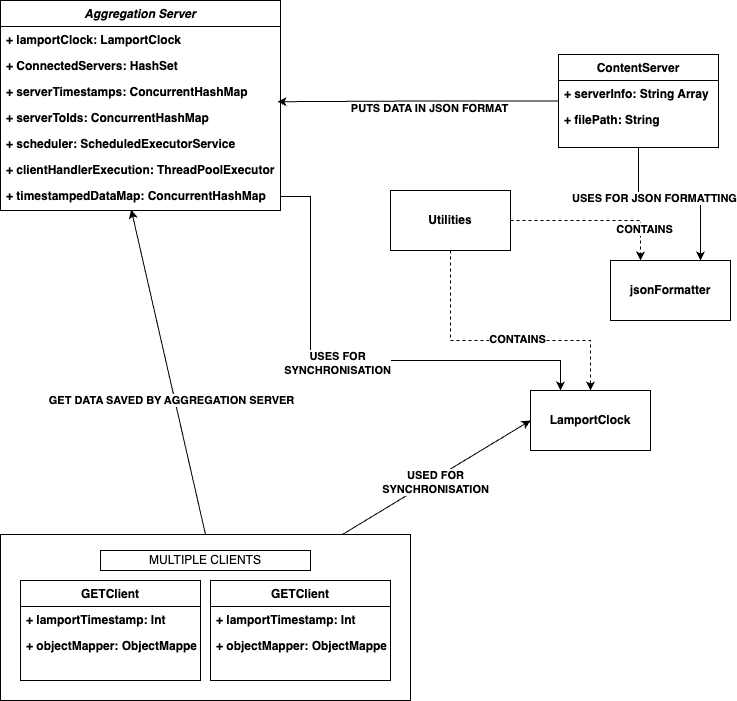

The diagram above was exported from draw.io. Its source (the exported page's mxGraphModel, read from the mxfile embedded in the PNG):
<mxGraphModel dx="1194" dy="696" grid="1" gridSize="10" guides="1" tooltips="1" connect="1" arrows="1" fold="1" page="1" pageScale="1" pageWidth="827" pageHeight="1169" math="0" shadow="0">
  <root>
    <mxCell id="WIyWlLk6GJQsqaUBKTNV-0" />
    <mxCell id="WIyWlLk6GJQsqaUBKTNV-1" parent="WIyWlLk6GJQsqaUBKTNV-0" />
    <mxCell id="MQKkKO8BC-q15CoEjLJm-5" value="" style="rounded=0;whiteSpace=wrap;html=1;align=left;" vertex="1" parent="WIyWlLk6GJQsqaUBKTNV-1">
      <mxGeometry x="80" y="544" width="410" height="166" as="geometry" />
    </mxCell>
    <mxCell id="zkfFHV4jXpPFQw0GAbJ--0" value="Aggregation Server" style="swimlane;fontStyle=3;align=center;verticalAlign=top;childLayout=stackLayout;horizontal=1;startSize=26;horizontalStack=0;resizeParent=1;resizeLast=0;collapsible=1;marginBottom=0;rounded=0;shadow=0;strokeWidth=1;" parent="WIyWlLk6GJQsqaUBKTNV-1" vertex="1">
      <mxGeometry x="80" y="10" width="280" height="210" as="geometry">
        <mxRectangle x="230" y="140" width="160" height="26" as="alternateBounds" />
      </mxGeometry>
    </mxCell>
    <mxCell id="zkfFHV4jXpPFQw0GAbJ--1" value="+ lamportClock: LamportClock" style="text;align=left;verticalAlign=top;spacingLeft=4;spacingRight=4;overflow=hidden;rotatable=0;points=[[0,0.5],[1,0.5]];portConstraint=eastwest;fontStyle=1" parent="zkfFHV4jXpPFQw0GAbJ--0" vertex="1">
      <mxGeometry y="26" width="280" height="26" as="geometry" />
    </mxCell>
    <mxCell id="zkfFHV4jXpPFQw0GAbJ--2" value="+ ConnectedServers: HashSet" style="text;align=left;verticalAlign=top;spacingLeft=4;spacingRight=4;overflow=hidden;rotatable=0;points=[[0,0.5],[1,0.5]];portConstraint=eastwest;rounded=0;shadow=0;html=0;fontStyle=1" parent="zkfFHV4jXpPFQw0GAbJ--0" vertex="1">
      <mxGeometry y="52" width="280" height="26" as="geometry" />
    </mxCell>
    <mxCell id="zkfFHV4jXpPFQw0GAbJ--3" value="+ serverTimestamps: ConcurrentHashMap" style="text;align=left;verticalAlign=top;spacingLeft=4;spacingRight=4;overflow=hidden;rotatable=0;points=[[0,0.5],[1,0.5]];portConstraint=eastwest;rounded=0;shadow=0;html=0;fontStyle=1" parent="zkfFHV4jXpPFQw0GAbJ--0" vertex="1">
      <mxGeometry y="78" width="280" height="26" as="geometry" />
    </mxCell>
    <mxCell id="GSUlEA971eGXBboiTqQ8-0" value="+ serverToIds: ConcurrentHashMap" style="text;align=left;verticalAlign=top;spacingLeft=4;spacingRight=4;overflow=hidden;rotatable=0;points=[[0,0.5],[1,0.5]];portConstraint=eastwest;rounded=0;shadow=0;html=0;fontStyle=1" parent="zkfFHV4jXpPFQw0GAbJ--0" vertex="1">
      <mxGeometry y="104" width="280" height="26" as="geometry" />
    </mxCell>
    <mxCell id="GSUlEA971eGXBboiTqQ8-1" value="+ scheduler: ScheduledExecutorService" style="text;align=left;verticalAlign=top;spacingLeft=4;spacingRight=4;overflow=hidden;rotatable=0;points=[[0,0.5],[1,0.5]];portConstraint=eastwest;rounded=0;shadow=0;html=0;fontStyle=1" parent="zkfFHV4jXpPFQw0GAbJ--0" vertex="1">
      <mxGeometry y="130" width="280" height="26" as="geometry" />
    </mxCell>
    <mxCell id="GSUlEA971eGXBboiTqQ8-2" value="+ clientHandlerExecution: ThreadPoolExecutor" style="text;align=left;verticalAlign=top;spacingLeft=4;spacingRight=4;overflow=hidden;rotatable=0;points=[[0,0.5],[1,0.5]];portConstraint=eastwest;rounded=0;shadow=0;html=0;fontStyle=1" parent="zkfFHV4jXpPFQw0GAbJ--0" vertex="1">
      <mxGeometry y="156" width="280" height="26" as="geometry" />
    </mxCell>
    <mxCell id="GSUlEA971eGXBboiTqQ8-3" value="+ timestampedDataMap: ConcurrentHashMap" style="text;align=left;verticalAlign=top;spacingLeft=4;spacingRight=4;overflow=hidden;rotatable=0;points=[[0,0.5],[1,0.5]];portConstraint=eastwest;rounded=0;shadow=0;html=0;fontStyle=1" parent="zkfFHV4jXpPFQw0GAbJ--0" vertex="1">
      <mxGeometry y="182" width="280" height="28" as="geometry" />
    </mxCell>
    <mxCell id="GSUlEA971eGXBboiTqQ8-10" style="rounded=0;orthogonalLoop=1;jettySize=auto;html=1;entryX=0.467;entryY=0.97;entryDx=0;entryDy=0;entryPerimeter=0;fontStyle=1;exitX=0.5;exitY=0;exitDx=0;exitDy=0;" parent="WIyWlLk6GJQsqaUBKTNV-1" source="MQKkKO8BC-q15CoEjLJm-5" target="GSUlEA971eGXBboiTqQ8-3" edge="1">
      <mxGeometry relative="1" as="geometry" />
    </mxCell>
    <mxCell id="GSUlEA971eGXBboiTqQ8-11" value="GET DATA SAVED BY AGGREGATION SERVER" style="edgeLabel;html=1;align=center;verticalAlign=middle;resizable=0;points=[];fontStyle=1" parent="GSUlEA971eGXBboiTqQ8-10" vertex="1" connectable="0">
      <mxGeometry x="-0.1683" y="4" relative="1" as="geometry">
        <mxPoint as="offset" />
      </mxGeometry>
    </mxCell>
    <mxCell id="GSUlEA971eGXBboiTqQ8-18" style="rounded=0;orthogonalLoop=1;jettySize=auto;html=1;entryX=0;entryY=0.5;entryDx=0;entryDy=0;fontStyle=1" parent="WIyWlLk6GJQsqaUBKTNV-1" source="MQKkKO8BC-q15CoEjLJm-5" target="GSUlEA971eGXBboiTqQ8-5" edge="1">
      <mxGeometry relative="1" as="geometry" />
    </mxCell>
    <mxCell id="GSUlEA971eGXBboiTqQ8-19" value="USED FOR &lt;br&gt;SYNCHRONISATION" style="edgeLabel;html=1;align=center;verticalAlign=middle;resizable=0;points=[];fontStyle=1" parent="GSUlEA971eGXBboiTqQ8-18" vertex="1" connectable="0">
      <mxGeometry x="-0.0269" y="-3" relative="1" as="geometry">
        <mxPoint as="offset" />
      </mxGeometry>
    </mxCell>
    <mxCell id="GSUlEA971eGXBboiTqQ8-12" style="edgeStyle=orthogonalEdgeStyle;rounded=0;orthogonalLoop=1;jettySize=auto;html=1;entryX=0.989;entryY=-0.107;entryDx=0;entryDy=0;entryPerimeter=0;fontStyle=1" parent="WIyWlLk6GJQsqaUBKTNV-1" source="zkfFHV4jXpPFQw0GAbJ--17" target="GSUlEA971eGXBboiTqQ8-0" edge="1">
      <mxGeometry relative="1" as="geometry" />
    </mxCell>
    <mxCell id="GSUlEA971eGXBboiTqQ8-13" value="PUTS DATA IN JSON FORMAT" style="edgeLabel;html=1;align=center;verticalAlign=middle;resizable=0;points=[];fontStyle=1" parent="GSUlEA971eGXBboiTqQ8-12" vertex="1" connectable="0">
      <mxGeometry x="-0.0782" y="7" relative="1" as="geometry">
        <mxPoint as="offset" />
      </mxGeometry>
    </mxCell>
    <mxCell id="GSUlEA971eGXBboiTqQ8-22" style="edgeStyle=orthogonalEdgeStyle;rounded=0;orthogonalLoop=1;jettySize=auto;html=1;entryX=0.75;entryY=0;entryDx=0;entryDy=0;fontStyle=1" parent="WIyWlLk6GJQsqaUBKTNV-1" source="zkfFHV4jXpPFQw0GAbJ--17" target="GSUlEA971eGXBboiTqQ8-6" edge="1">
      <mxGeometry relative="1" as="geometry" />
    </mxCell>
    <mxCell id="GSUlEA971eGXBboiTqQ8-23" value="USES FOR JSON FORMATTING" style="edgeLabel;html=1;align=center;verticalAlign=middle;resizable=0;points=[];fontStyle=1" parent="GSUlEA971eGXBboiTqQ8-22" vertex="1" connectable="0">
      <mxGeometry x="-0.1905" y="6" relative="1" as="geometry">
        <mxPoint x="1" as="offset" />
      </mxGeometry>
    </mxCell>
    <mxCell id="zkfFHV4jXpPFQw0GAbJ--17" value="ContentServer" style="swimlane;fontStyle=1;align=center;verticalAlign=top;childLayout=stackLayout;horizontal=1;startSize=26;horizontalStack=0;resizeParent=1;resizeLast=0;collapsible=1;marginBottom=0;rounded=0;shadow=0;strokeWidth=1;" parent="WIyWlLk6GJQsqaUBKTNV-1" vertex="1">
      <mxGeometry x="638" y="64" width="160" height="93" as="geometry">
        <mxRectangle x="550" y="140" width="160" height="26" as="alternateBounds" />
      </mxGeometry>
    </mxCell>
    <mxCell id="zkfFHV4jXpPFQw0GAbJ--18" value="+ serverInfo: String Array" style="text;align=left;verticalAlign=top;spacingLeft=4;spacingRight=4;overflow=hidden;rotatable=0;points=[[0,0.5],[1,0.5]];portConstraint=eastwest;fontStyle=1" parent="zkfFHV4jXpPFQw0GAbJ--17" vertex="1">
      <mxGeometry y="26" width="160" height="26" as="geometry" />
    </mxCell>
    <mxCell id="zkfFHV4jXpPFQw0GAbJ--19" value="+ filePath: String" style="text;align=left;verticalAlign=top;spacingLeft=4;spacingRight=4;overflow=hidden;rotatable=0;points=[[0,0.5],[1,0.5]];portConstraint=eastwest;rounded=0;shadow=0;html=0;fontStyle=1" parent="zkfFHV4jXpPFQw0GAbJ--17" vertex="1">
      <mxGeometry y="52" width="160" height="26" as="geometry" />
    </mxCell>
    <mxCell id="GSUlEA971eGXBboiTqQ8-14" style="edgeStyle=orthogonalEdgeStyle;rounded=0;orthogonalLoop=1;jettySize=auto;html=1;entryX=0.5;entryY=0;entryDx=0;entryDy=0;dashed=1;fontStyle=1" parent="WIyWlLk6GJQsqaUBKTNV-1" source="GSUlEA971eGXBboiTqQ8-4" target="GSUlEA971eGXBboiTqQ8-5" edge="1">
      <mxGeometry relative="1" as="geometry">
        <Array as="points">
          <mxPoint x="530" y="350" />
          <mxPoint x="670" y="350" />
        </Array>
      </mxGeometry>
    </mxCell>
    <mxCell id="GSUlEA971eGXBboiTqQ8-15" value="CONTAINS" style="edgeLabel;html=1;align=center;verticalAlign=middle;resizable=0;points=[];fontStyle=1" parent="GSUlEA971eGXBboiTqQ8-14" vertex="1" connectable="0">
      <mxGeometry x="0.1109" y="2" relative="1" as="geometry">
        <mxPoint as="offset" />
      </mxGeometry>
    </mxCell>
    <mxCell id="GSUlEA971eGXBboiTqQ8-16" style="edgeStyle=orthogonalEdgeStyle;rounded=0;orthogonalLoop=1;jettySize=auto;html=1;entryX=0.25;entryY=0;entryDx=0;entryDy=0;dashed=1;fontStyle=1" parent="WIyWlLk6GJQsqaUBKTNV-1" source="GSUlEA971eGXBboiTqQ8-4" target="GSUlEA971eGXBboiTqQ8-6" edge="1">
      <mxGeometry relative="1" as="geometry" />
    </mxCell>
    <mxCell id="GSUlEA971eGXBboiTqQ8-17" value="CONTAINS" style="edgeLabel;html=1;align=center;verticalAlign=middle;resizable=0;points=[];fontStyle=1" parent="GSUlEA971eGXBboiTqQ8-16" vertex="1" connectable="0">
      <mxGeometry x="0.6124" y="3" relative="1" as="geometry">
        <mxPoint y="1" as="offset" />
      </mxGeometry>
    </mxCell>
    <mxCell id="GSUlEA971eGXBboiTqQ8-4" value="Utilities" style="rounded=0;whiteSpace=wrap;html=1;fontStyle=1" parent="WIyWlLk6GJQsqaUBKTNV-1" vertex="1">
      <mxGeometry x="470" y="200" width="120" height="60" as="geometry" />
    </mxCell>
    <mxCell id="GSUlEA971eGXBboiTqQ8-5" value="LamportClock" style="rounded=0;whiteSpace=wrap;html=1;fontStyle=1" parent="WIyWlLk6GJQsqaUBKTNV-1" vertex="1">
      <mxGeometry x="610" y="400" width="120" height="60" as="geometry" />
    </mxCell>
    <mxCell id="GSUlEA971eGXBboiTqQ8-6" value="jsonFormatter" style="rounded=0;whiteSpace=wrap;html=1;fontStyle=1" parent="WIyWlLk6GJQsqaUBKTNV-1" vertex="1">
      <mxGeometry x="690" y="270" width="120" height="60" as="geometry" />
    </mxCell>
    <mxCell id="GSUlEA971eGXBboiTqQ8-20" style="edgeStyle=orthogonalEdgeStyle;rounded=0;orthogonalLoop=1;jettySize=auto;html=1;fontStyle=1" parent="WIyWlLk6GJQsqaUBKTNV-1" source="GSUlEA971eGXBboiTqQ8-3" edge="1">
      <mxGeometry relative="1" as="geometry">
        <Array as="points">
          <mxPoint x="390" y="206" />
          <mxPoint x="390" y="370" />
          <mxPoint x="640" y="370" />
        </Array>
        <mxPoint x="640" y="400" as="targetPoint" />
      </mxGeometry>
    </mxCell>
    <mxCell id="GSUlEA971eGXBboiTqQ8-21" value="USES FOR&lt;br&gt;SYNCHRONISATION" style="edgeLabel;html=1;align=center;verticalAlign=middle;resizable=0;points=[];fontStyle=1" parent="GSUlEA971eGXBboiTqQ8-20" vertex="1" connectable="0">
      <mxGeometry x="-0.0707" y="-2" relative="1" as="geometry">
        <mxPoint as="offset" />
      </mxGeometry>
    </mxCell>
    <mxCell id="MQKkKO8BC-q15CoEjLJm-7" value="" style="group" vertex="1" connectable="0" parent="WIyWlLk6GJQsqaUBKTNV-1">
      <mxGeometry x="100" y="560" width="370" height="130" as="geometry" />
    </mxCell>
    <mxCell id="zkfFHV4jXpPFQw0GAbJ--6" value="GETClient" style="swimlane;fontStyle=1;align=center;verticalAlign=top;childLayout=stackLayout;horizontal=1;startSize=26;horizontalStack=0;resizeParent=1;resizeLast=0;collapsible=1;marginBottom=0;rounded=0;shadow=0;strokeWidth=1;" parent="MQKkKO8BC-q15CoEjLJm-7" vertex="1">
      <mxGeometry x="190" y="30" width="180" height="100" as="geometry">
        <mxRectangle x="130" y="380" width="160" height="26" as="alternateBounds" />
      </mxGeometry>
    </mxCell>
    <mxCell id="zkfFHV4jXpPFQw0GAbJ--7" value="+ lamportTimestamp: Int" style="text;align=left;verticalAlign=top;spacingLeft=4;spacingRight=4;overflow=hidden;rotatable=0;points=[[0,0.5],[1,0.5]];portConstraint=eastwest;fontStyle=1" parent="zkfFHV4jXpPFQw0GAbJ--6" vertex="1">
      <mxGeometry y="26" width="180" height="26" as="geometry" />
    </mxCell>
    <mxCell id="zkfFHV4jXpPFQw0GAbJ--8" value="+ objectMapper: ObjectMapper" style="text;align=left;verticalAlign=top;spacingLeft=4;spacingRight=4;overflow=hidden;rotatable=0;points=[[0,0.5],[1,0.5]];portConstraint=eastwest;rounded=0;shadow=0;html=0;fontStyle=1" parent="zkfFHV4jXpPFQw0GAbJ--6" vertex="1">
      <mxGeometry y="52" width="180" height="26" as="geometry" />
    </mxCell>
    <mxCell id="MQKkKO8BC-q15CoEjLJm-0" value="GETClient" style="swimlane;fontStyle=1;align=center;verticalAlign=top;childLayout=stackLayout;horizontal=1;startSize=26;horizontalStack=0;resizeParent=1;resizeLast=0;collapsible=1;marginBottom=0;rounded=0;shadow=0;strokeWidth=1;" vertex="1" parent="MQKkKO8BC-q15CoEjLJm-7">
      <mxGeometry y="30" width="180" height="100" as="geometry">
        <mxRectangle x="130" y="380" width="160" height="26" as="alternateBounds" />
      </mxGeometry>
    </mxCell>
    <mxCell id="MQKkKO8BC-q15CoEjLJm-1" value="+ lamportTimestamp: Int" style="text;align=left;verticalAlign=top;spacingLeft=4;spacingRight=4;overflow=hidden;rotatable=0;points=[[0,0.5],[1,0.5]];portConstraint=eastwest;fontStyle=1" vertex="1" parent="MQKkKO8BC-q15CoEjLJm-0">
      <mxGeometry y="26" width="180" height="26" as="geometry" />
    </mxCell>
    <mxCell id="MQKkKO8BC-q15CoEjLJm-2" value="+ objectMapper: ObjectMapper" style="text;align=left;verticalAlign=top;spacingLeft=4;spacingRight=4;overflow=hidden;rotatable=0;points=[[0,0.5],[1,0.5]];portConstraint=eastwest;rounded=0;shadow=0;html=0;fontStyle=1" vertex="1" parent="MQKkKO8BC-q15CoEjLJm-0">
      <mxGeometry y="52" width="180" height="26" as="geometry" />
    </mxCell>
    <mxCell id="MQKkKO8BC-q15CoEjLJm-6" value="MULTIPLE CLIENTS" style="rounded=0;whiteSpace=wrap;html=1;" vertex="1" parent="MQKkKO8BC-q15CoEjLJm-7">
      <mxGeometry x="80" width="210" height="20" as="geometry" />
    </mxCell>
  </root>
</mxGraphModel>